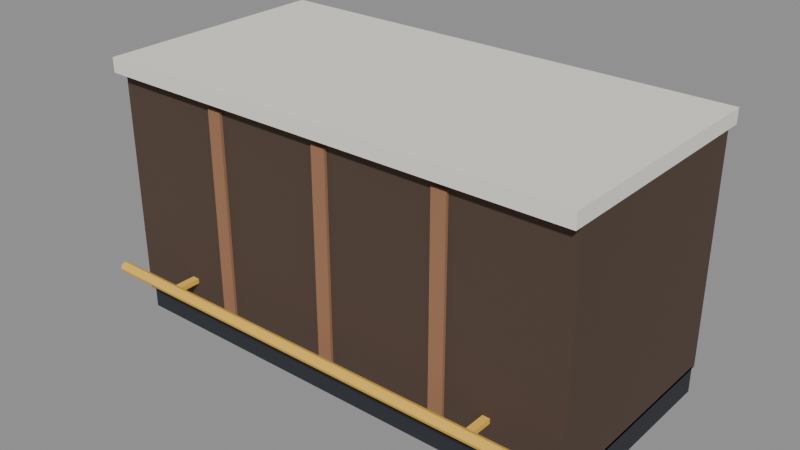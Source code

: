 # Source: counter_bar_2m.blend  (saved by Blender 4.2.67; exported with 4.5.12 LTS)
import bpy
from mathutils import Matrix  # noqa: F401  (used for matrix-valued properties, if any)

bpy.ops.wm.read_factory_settings(use_empty=True)
scene = bpy.context.scene
scene.name = 'Scene'

# ---- images (referenced by path relative to the original .blend; pixels are not part of the script)
import os
ASSET_DIR = os.environ.get("B2B_ASSET_DIR", "")  # directory of the original .blend (textures are referenced by path, not embedded)
HERE = os.path.dirname(os.path.abspath(__file__))  # packed textures are extracted next to this script under _unpacked/

def load_image(name, relpath, width, height, colorspace="sRGB"):
    """Load a texture the original file referenced (path relative to the .blend, or extracted next to this script)."""
    p = next((c for c in (os.path.join(HERE, relpath), os.path.join(ASSET_DIR, relpath)) if relpath and os.path.exists(c)), "")
    if p:
        img = bpy.data.images.load(p, check_existing=True)
        img.name = name
    else:  # same state as the original file: an image datablock whose file is absent (Cycles renders it pink)
        img = bpy.data.images.new(name, width, height)
        img.source = "FILE"
        img.filepath = "//" + (relpath or name)
    img.colorspace_settings.name = colorspace
    return img
img_clean_hands_palette_256 = load_image('CLEAN_HANDS_Palette_256', '_unpacked/palette.94bfe88b.png', 256, 256, 'sRGB')

# ---- materials (node trees are filled in below, after node groups)
mat_palette = bpy.data.materials.new('Palette')
mat_palette.use_backface_culling = True

# ---- material node trees
mat_palette.use_nodes = True; mat_palette.node_tree.nodes.clear()
_N = mat_palette.node_tree.nodes; _L = mat_palette.node_tree.links
n0 = _N.new('ShaderNodeBsdfPrincipled'); n0.name = 'Principled BSDF'; n0.location = (10, 300)
n0.inputs[2].default_value = 1.0
n1 = _N.new('ShaderNodeOutputMaterial'); n1.name = 'Material Output'; n1.location = (300, 300)
n2 = _N.new('ShaderNodeTexImage'); n2.name = 'Image Texture'; n2.location = (0, 0)
n2.image = img_clean_hands_palette_256
n2.interpolation = 'Closest'
_L.new(n0.outputs[0], n1.inputs[0])
_L.new(n2.outputs[0], n0.inputs[0])
n1.is_active_output = True

# ---- meshes
me_counter_bar_2m_mesh = bpy.data.meshes.new('counter_bar_2m_mesh')
me_counter_bar_2m_mesh.from_pydata([(-0.995, -0.43, 0.0), (0.995, -0.43, 0.0), (0.995, 0.43, 0.0), (-0.995, 0.43, 0.0), (-0.995, -0.43, 0.11), (0.995, -0.43, 0.11), (0.995, 0.43, 0.11), (-0.995, 0.43, 0.11), (-0.995, -0.45, 0.1), (0.995, -0.45, 0.1), (0.995, 0.45, 0.1), (-0.995, 0.45, 0.1), (-0.995, -0.45, 1.05), (0.995, -0.45, 1.05), (0.995, 0.45, 1.05), (-0.995, 0.45, 1.05), (-1.0, -0.5, 1.04), (1.0, -0.5, 1.04), (1.0, 0.5, 1.04), (-1.0, 0.5, 1.04), (-1.0, -0.5, 1.1), (1.0, -0.5, 1.1), (1.0, 0.5, 1.1), (-1.0, 0.5, 1.1), (-0.53, -0.462, 0.16), (-0.47, -0.462, 0.16), (-0.47, -0.44, 0.16), (-0.53, -0.44, 0.16), (-0.53, -0.462, 1.0), (-0.47, -0.462, 1.0), (-0.47, -0.44, 1.0), (-0.53, -0.44, 1.0), (-0.03, -0.462, 0.16), (0.03, -0.462, 0.16), (0.03, -0.44, 0.16), (-0.03, -0.44, 0.16), (-0.03, -0.462, 1.0), (0.03, -0.462, 1.0), (0.03, -0.44, 1.0), (-0.03, -0.44, 1.0), (0.47, -0.462, 0.16), (0.53, -0.462, 0.16), (0.53, -0.44, 0.16), (0.47, -0.44, 0.16), (0.47, -0.462, 1.0), (0.53, -0.462, 1.0), (0.53, -0.44, 1.0), (0.47, -0.44, 1.0), (-1.0, -0.5444, 0.2556), (-1.0, -0.56, 0.262), (-1.0, -0.5756, 0.2556), (-1.0, -0.582, 0.24), (-1.0, -0.5756, 0.2244), (-1.0, -0.56, 0.218), (-1.0, -0.5444, 0.2244), (-1.0, -0.538, 0.24), (1.0, -0.5444, 0.2556), (1.0, -0.56, 0.262), (1.0, -0.5756, 0.2556), (1.0, -0.582, 0.24), (1.0, -0.5756, 0.2244), (1.0, -0.56, 0.218), (1.0, -0.5444, 0.2244), (1.0, -0.538, 0.24), (-0.715, -0.56, 0.23), (-0.685, -0.56, 0.23), (-0.685, -0.445, 0.23), (-0.715, -0.445, 0.23), (-0.715, -0.56, 0.25), (-0.685, -0.56, 0.25), (-0.685, -0.445, 0.25), (-0.715, -0.445, 0.25), (0.685, -0.56, 0.23), (0.715, -0.56, 0.23), (0.715, -0.445, 0.23), (0.685, -0.445, 0.23), (0.685, -0.56, 0.25), (0.715, -0.56, 0.25), (0.715, -0.445, 0.25), (0.685, -0.445, 0.25)], [], [(0, 1, 5, 4), (1, 2, 6, 5), (2, 3, 7, 6), (3, 0, 4, 7), (3, 2, 1, 0), (4, 5, 6, 7), (8, 9, 13, 12), (9, 10, 14, 13), (10, 11, 15, 14), (11, 8, 12, 15), (11, 10, 9, 8), (12, 13, 14, 15), (16, 17, 21, 20), (17, 18, 22, 21), (18, 19, 23, 22), (19, 16, 20, 23), (19, 18, 17, 16), (20, 21, 22, 23), (24, 25, 29, 28), (25, 26, 30, 29), (26, 27, 31, 30), (27, 24, 28, 31), (27, 26, 25, 24), (28, 29, 30, 31), (32, 33, 37, 36), (33, 34, 38, 37), (34, 35, 39, 38), (35, 32, 36, 39), (35, 34, 33, 32), (36, 37, 38, 39), (40, 41, 45, 44), (41, 42, 46, 45), (42, 43, 47, 46), (43, 40, 44, 47), (43, 42, 41, 40), (44, 45, 46, 47), (48, 49, 57, 56), (49, 50, 58, 57), (50, 51, 59, 58), (51, 52, 60, 59), (52, 53, 61, 60), (53, 54, 62, 61), (54, 55, 63, 62), (55, 48, 56, 63), (55, 54, 53, 52, 51, 50, 49, 48), (56, 57, 58, 59, 60, 61, 62, 63), (64, 65, 69, 68), (65, 66, 70, 69), (66, 67, 71, 70), (67, 64, 68, 71), (67, 66, 65, 64), (68, 69, 70, 71), (72, 73, 77, 76), (73, 74, 78, 77), (74, 75, 79, 78), (75, 72, 76, 79), (75, 74, 73, 72), (76, 77, 78, 79)])
_uv = me_counter_bar_2m_mesh.uv_layers.new(name='PaletteUV')
_uv.uv.foreach_set('vector', [0.125, 0.875, 0.125, 0.875, 0.125, 0.875, 0.125, 0.875, 0.125, 0.875, 0.125, 0.875, 0.125, 0.875, 0.125, 0.875, 0.125, 0.875, 0.125, 0.875, 0.125, 0.875, 0.125, 0.875, 0.125, 0.875, 0.125, 0.875, 0.125, 0.875, 0.125, 0.875, 0.125, 0.875, 0.125, 0.875, 0.125, 0.875, 0.125, 0.875, 0.125, 0.875, 0.125, 0.875, 0.125, 0.875, 0.125, 0.875, 0.375, 0.375, 0.375, 0.375, 0.375, 0.375, 0.375, 0.375, 0.375, 0.375, 0.375, 0.375, 0.375, 0.375, 0.375, 0.375, 0.375, 0.375, 0.375, 0.375, 0.375, 0.375, 0.375, 0.375, 0.375, 0.375, 0.375, 0.375, 0.375, 0.375, 0.375, 0.375, 0.375, 0.375, 0.375, 0.375, 0.375, 0.375, 0.375, 0.375, 0.375, 0.375, 0.375, 0.375, 0.375, 0.375, 0.375, 0.375, 0.375, 0.875, 0.375, 0.875, 0.375, 0.875, 0.375, 0.875, 0.375, 0.875, 0.375, 0.875, 0.375, 0.875, 0.375, 0.875, 0.375, 0.875, 0.375, 0.875, 0.375, 0.875, 0.375, 0.875, 0.375, 0.875, 0.375, 0.875, 0.375, 0.875, 0.375, 0.875, 0.375, 0.875, 0.375, 0.875, 0.375, 0.875, 0.375, 0.875, 0.375, 0.875, 0.375, 0.875, 0.375, 0.875, 0.375, 0.875, 0.125, 0.375, 0.125, 0.375, 0.125, 0.375, 0.125, 0.375, 0.125, 0.375, 0.125, 0.375, 0.125, 0.375, 0.125, 0.375, 0.125, 0.375, 0.125, 0.375, 0.125, 0.375, 0.125, 0.375, 0.125, 0.375, 0.125, 0.375, 0.125, 0.375, 0.125, 0.375, 0.125, 0.375, 0.125, 0.375, 0.125, 0.375, 0.125, 0.375, 0.125, 0.375, 0.125, 0.375, 0.125, 0.375, 0.125, 0.375, 0.125, 0.375, 0.125, 0.375, 0.125, 0.375, 0.125, 0.375, 0.125, 0.375, 0.125, 0.375, 0.125, 0.375, 0.125, 0.375, 0.125, 0.375, 0.125, 0.375, 0.125, 0.375, 0.125, 0.375, 0.125, 0.375, 0.125, 0.375, 0.125, 0.375, 0.125, 0.375, 0.125, 0.375, 0.125, 0.375, 0.125, 0.375, 0.125, 0.375, 0.125, 0.375, 0.125, 0.375, 0.125, 0.375, 0.125, 0.375, 0.125, 0.375, 0.125, 0.375, 0.125, 0.375, 0.125, 0.375, 0.125, 0.375, 0.125, 0.375, 0.125, 0.375, 0.125, 0.375, 0.125, 0.375, 0.125, 0.375, 0.125, 0.375, 0.125, 0.375, 0.125, 0.375, 0.125, 0.375, 0.125, 0.375, 0.125, 0.375, 0.125, 0.375, 0.125, 0.375, 0.125, 0.375, 0.125, 0.375, 0.125, 0.375, 0.125, 0.375, 0.125, 0.375, 0.125, 0.375, 0.875, 0.875, 0.875, 0.875, 0.875, 0.875, 0.875, 0.875, 0.875, 0.875, 0.875, 0.875, 0.875, 0.875, 0.875, 0.875, 0.875, 0.875, 0.875, 0.875, 0.875, 0.875, 0.875, 0.875, 0.875, 0.875, 0.875, 0.875, 0.875, 0.875, 0.875, 0.875, 0.875, 0.875, 0.875, 0.875, 0.875, 0.875, 0.875, 0.875, 0.875, 0.875, 0.875, 0.875, 0.875, 0.875, 0.875, 0.875, 0.875, 0.875, 0.875, 0.875, 0.875, 0.875, 0.875, 0.875, 0.875, 0.875, 0.875, 0.875, 0.875, 0.875, 0.875, 0.875, 0.875, 0.875, 0.875, 0.875, 0.875, 0.875, 0.875, 0.875, 0.875, 0.875, 0.875, 0.875, 0.875, 0.875, 0.875, 0.875, 0.875, 0.875, 0.875, 0.875, 0.875, 0.875, 0.875, 0.875, 0.875, 0.875, 0.875, 0.875, 0.875, 0.875, 0.875, 0.875, 0.875, 0.875, 0.875, 0.875, 0.875, 0.875, 0.875, 0.875, 0.875, 0.875, 0.875, 0.875, 0.875, 0.875, 0.875, 0.875, 0.875, 0.875, 0.875, 0.875, 0.875, 0.875, 0.875, 0.875, 0.875, 0.875, 0.875, 0.875, 0.875, 0.875, 0.875, 0.875, 0.875, 0.875, 0.875, 0.875, 0.875, 0.875, 0.875, 0.875, 0.875, 0.875, 0.875, 0.875, 0.875, 0.875, 0.875, 0.875, 0.875, 0.875, 0.875, 0.875, 0.875, 0.875, 0.875, 0.875, 0.875, 0.875, 0.875, 0.875, 0.875, 0.875, 0.875, 0.875, 0.875, 0.875, 0.875, 0.875, 0.875, 0.875, 0.875, 0.875, 0.875, 0.875, 0.875, 0.875, 0.875, 0.875, 0.875, 0.875, 0.875, 0.875, 0.875, 0.875, 0.875, 0.875, 0.875, 0.875, 0.875, 0.875, 0.875, 0.875, 0.875, 0.875, 0.875, 0.875])
me_counter_bar_2m_mesh.materials.append(mat_palette)
me_counter_bar_2m_mesh.update()

# ---- objects
ob_counter_bar_2m = bpy.data.objects.new('counter_bar_2m', None)
ob_counter_bar_2m_mesh = bpy.data.objects.new('counter_bar_2m_mesh', me_counter_bar_2m_mesh)
ob_cover_front = bpy.data.objects.new('COVER_FRONT', None)
ob_cover_back = bpy.data.objects.new('COVER_BACK', None)
ob_cover_left = bpy.data.objects.new('COVER_LEFT', None)
ob_cover_right = bpy.data.objects.new('COVER_RIGHT', None)

# ---- transforms, parenting, visibility, modifiers, constraints
ob_counter_bar_2m.location = (0.0, 0.0, 0.0)
ob_counter_bar_2m_mesh.parent = ob_counter_bar_2m
ob_counter_bar_2m_mesh.location = (0.0, 0.0, 0.0)
ob_cover_front.parent = ob_counter_bar_2m
ob_cover_front.location = (0.0, -0.95, 0.0)
ob_cover_front.empty_display_size = 0.03
ob_cover_back.parent = ob_counter_bar_2m
ob_cover_back.location = (0.0, 0.95, 0.0)
ob_cover_back.empty_display_size = 0.03
ob_cover_left.parent = ob_counter_bar_2m
ob_cover_left.location = (-1.45, 0.0, 0.0)
ob_cover_left.empty_display_size = 0.03
ob_cover_right.parent = ob_counter_bar_2m
ob_cover_right.location = (1.45, 0.0, 0.0)
ob_cover_right.empty_display_size = 0.03

# ---- collection membership
scene.collection.objects.link(ob_counter_bar_2m)
scene.collection.objects.link(ob_counter_bar_2m_mesh)
scene.collection.objects.link(ob_cover_front)
scene.collection.objects.link(ob_cover_back)
scene.collection.objects.link(ob_cover_left)
scene.collection.objects.link(ob_cover_right)

# ---- scene / render settings (as saved in the file)
scene.frame_start = 1; scene.frame_end = 250; scene.frame_set(1)
scene.render.engine = 'BLENDER_EEVEE_NEXT'
bpy.context.view_layer.update()

# ---- added for rendering (the .blend has no active camera and no usable light): camera, sun + grey world if the file has none
cam_auto = bpy.data.cameras.new('AutoCamera')
cam_auto.lens = 50.0
cam_auto.sensor_width = 36.0
cam_auto.clip_end = 1000.0
ob_auto_camera = bpy.data.objects.new('AutoCamera', cam_auto)
scene.collection.objects.link(ob_auto_camera)
ob_auto_camera.location = (2.33713, -2.84555, 2.4197)
ob_auto_camera.rotation_euler = (1.09748, -7.21219e-08, 0.694738)
scene.camera = ob_auto_camera
light_auto_sun = bpy.data.lights.new('AutoSun', 'SUN')
light_auto_sun.energy = 3.0
light_auto_sun.angle = 0.0523599
ob_auto_sun = bpy.data.objects.new('AutoSun', light_auto_sun)
scene.collection.objects.link(ob_auto_sun)
ob_auto_sun.rotation_euler = (0.872665, 0.174533, 0.523599)
if scene.world is None:
    world_auto = bpy.data.worlds.new('AutoWorld')
    world_auto.color = (0.3, 0.3, 0.3)
    scene.world = world_auto
bpy.context.view_layer.update()
